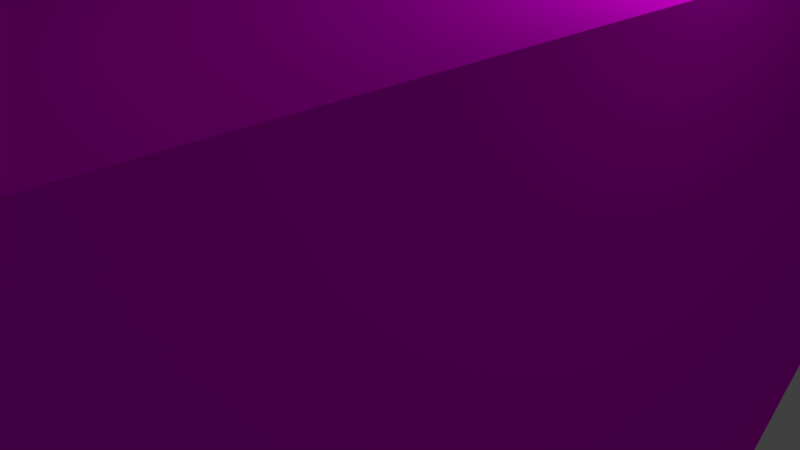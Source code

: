 # Source: TwoSidedULD.blend  (saved by Blender 2.79.0; exported with 4.5.12 LTS)
import bpy
from mathutils import Matrix  # noqa: F401  (used for matrix-valued properties, if any)

bpy.ops.wm.read_factory_settings(use_empty=True)
scene = bpy.context.scene
scene.name = 'Scene'

# ---- collections
col_collection_1 = bpy.data.collections.new('Collection 1'); scene.collection.children.link(col_collection_1)

# ---- images (referenced by path relative to the original .blend; pixels are not part of the script)
import os
ASSET_DIR = os.environ.get("B2B_ASSET_DIR", "")  # directory of the original .blend (textures are referenced by path, not embedded)
HERE = os.path.dirname(os.path.abspath(__file__))  # packed textures are extracted next to this script under _unpacked/

def load_image(name, relpath, width, height, colorspace="sRGB"):
    """Load a texture the original file referenced (path relative to the .blend, or extracted next to this script)."""
    p = next((c for c in (os.path.join(HERE, relpath), os.path.join(ASSET_DIR, relpath)) if relpath and os.path.exists(c)), "")
    if p:
        img = bpy.data.images.load(p, check_existing=True)
        img.name = name
    else:  # same state as the original file: an image datablock whose file is absent (Cycles renders it pink)
        img = bpy.data.images.new(name, width, height)
        img.source = "FILE"
        img.filepath = "//" + (relpath or name)
    img.colorspace_settings.name = colorspace
    return img
img_twosideduldcolour_png = load_image('TwoSidedUldColour.png', 'TwoSidedUldColour.png', 1024, 1024, 'sRGB')

# ---- materials (node trees are filled in below, after node groups)
mat_twosideduld_material = bpy.data.materials.new('TwoSidedULD material')
mat_twosideduld_material.alpha_threshold = 0.0
mat_twosideduld_material.roughness = 0.5
mat_twosideduld_material.line_color = (0.0, 0.0, 0.0, 1.0)

# ---- material node trees
mat_twosideduld_material.use_nodes = True; mat_twosideduld_material.node_tree.nodes.clear()
_N = mat_twosideduld_material.node_tree.nodes; _L = mat_twosideduld_material.node_tree.links
n0 = _N.new('ShaderNodeOutputMaterial'); n0.name = 'Material Output'; n0.location = (300, 300)
n1 = _N.new('ShaderNodeBsdfDiffuse'); n1.name = 'Diffuse BSDF'; n1.location = (10, 300)
n2 = _N.new('ShaderNodeTexImage'); n2.name = 'Image Texture'; n2.location = (-199, 325)
n2.width = 140
n2.image = img_twosideduldcolour_png
_L.new(n1.outputs[0], n0.inputs[0])
_L.new(n2.outputs[0], n1.inputs[0])
n0.is_active_output = True

# ---- world
world_world = bpy.data.worlds.new('World'); scene.world = world_world
world_world.color = (0.05088, 0.05088, 0.05088)
world_world.use_sun_shadow = False
world_world.sun_shadow_jitter_overblur = 0.0
world_world.cycles.sampling_method = 'MANUAL'

# ---- cameras
cam_camera = bpy.data.cameras.new('Camera')
cam_camera.clip_end = 100.0
cam_camera.lens = 35.0
cam_camera.sensor_width = 32.0
cam_camera.sensor_height = 18.0
cam_camera.ortho_scale = 7.314
cam_camera.dof.focus_distance = 0.0

# ---- lights
light_lamp = bpy.data.lights.new('Lamp', 'POINT')
light_lamp.transmission_factor = 0.0
light_lamp.cutoff_distance = 30.0
light_lamp.energy = 100.0
light_lamp.shadow_buffer_clip_start = 1.001
light_lamp.shadow_soft_size = 0.1
light_lamp.shadow_maximum_resolution = 0.006
light_lamp.use_absolute_resolution = True

# ---- meshes
me_cube = bpy.data.meshes.new('Cube')
me_cube.from_pydata([(1.0, 1.0, -1.0), (1.0, -1.0, -1.0), (-1.0, -1.0, -1.0), (-1.0, 1.0, -1.0), (1.0, 1.816, 1.0), (1.0, -1.746, 1.0), (-1.0, -1.746, 1.0), (-1.0, 1.816, 1.0), (0.9979, 1.79, -0.2361), (1.0, -1.712, -0.238), (-1.0, -1.712, -0.238), (-1.002, 1.79, -0.2361), (0.9979, 1.79, -0.2361), (0.9979, 1.79, -0.2361), (-1.002, 1.79, -0.2361), (-1.002, 1.79, -0.2361), (-1.0, -1.712, -0.238), (-1.0, -1.712, -0.238), (1.0, -1.712, -0.238), (1.0, -1.712, -0.238)], [], [(0, 1, 2, 3), (4, 7, 6, 5), (8, 12, 18, 9), (9, 18, 16, 10), (10, 16, 14, 11), (8, 13, 15, 11), (12, 8, 11, 14), (17, 10, 11, 15), (19, 9, 10, 17), (13, 8, 9, 19), (12, 4, 5, 18), (13, 0, 3, 15), (4, 12, 14, 7), (2, 17, 15, 3), (16, 6, 7, 14), (1, 19, 17, 2), (18, 5, 6, 16), (0, 13, 19, 1)])
_uv = me_cube.uv_layers.new(name='UVMap')
_uv.uv.foreach_set('vector', [0.4959, 0.5672, 0.4959, 0.8158, 0.2638, 0.8158, 0.2638, 0.5672, 0.01045, 0.01119, 0.2426, 0.01119, 0.2426, 0.4539, 0.01045, 0.4539, 0.9343, 0.01119, 0.9343, 0.01119, 0.9343, 0.4465, 0.9343, 0.4465, 0.9552, 0.2598, 0.9552, 0.2598, 0.9552, 0.01119, 0.9552, 0.01119, 0.2295, 0.4762, 0.2295, 0.4762, 0.2295, 0.9115, 0.2295, 0.9115, 0.9561, 0.7402, 0.9561, 0.7402, 0.9561, 0.9888, 0.9561, 0.9888, 0.9561, 0.7402, 0.9561, 0.7402, 0.9561, 0.9888, 0.9561, 0.9888, 0.2295, 0.4762, 0.2295, 0.4762, 0.2295, 0.9115, 0.2295, 0.9115, 0.9552, 0.2598, 0.9552, 0.2598, 0.9552, 0.01119, 0.9552, 0.01119, 0.9343, 0.01119, 0.9343, 0.01119, 0.9343, 0.4465, 0.9343, 0.4465, 0.6816, 0.4722, 0.8251, 0.469, 0.8251, 0.9117, 0.6814, 0.9075, 0.4957, 0.469, 0.4959, 0.5672, 0.2638, 0.5672, 0.2635, 0.469, 0.9896, 0.7179, 0.846, 0.7176, 0.846, 0.469, 0.9896, 0.4693, 0.01057, 0.5647, 0.09908, 0.4762, 0.09908, 0.9115, 0.01045, 0.8133, 0.5168, 0.4732, 0.6605, 0.469, 0.6605, 0.9117, 0.517, 0.9085, 0.9352, 0.9888, 0.846, 0.9888, 0.846, 0.7402, 0.9352, 0.7402, 0.7697, 0.01119, 0.9134, 0.01119, 0.9134, 0.2598, 0.7697, 0.2598, 0.12, 0.5745, 0.2086, 0.4762, 0.2086, 0.9115, 0.1201, 0.8231])
_ca = me_cube.color_attributes.new('Col', 'BYTE_COLOR', 'CORNER')
_ca.data.foreach_set('color', [1.0, 1.0, 1.0, 1.0, 1.0, 1.0, 1.0, 1.0, 1.0, 1.0, 1.0, 1.0, 1.0, 1.0, 1.0, 1.0, 1.0, 1.0, 1.0, 1.0, 1.0, 1.0, 1.0, 1.0, 1.0, 1.0, 1.0, 1.0, 1.0, 1.0, 1.0, 1.0, 1.0, 1.0, 1.0, 1.0, 1.0, 1.0, 1.0, 1.0, 1.0, 1.0, 1.0, 1.0, 1.0, 1.0, 1.0, 1.0, 1.0, 1.0, 1.0, 1.0, 1.0, 1.0, 1.0, 1.0, 1.0, 1.0, 1.0, 1.0, 1.0, 1.0, 1.0, 1.0, 1.0, 1.0, 1.0, 1.0, 1.0, 1.0, 1.0, 1.0, 1.0, 1.0, 1.0, 1.0, 1.0, 1.0, 1.0, 1.0, 1.0, 1.0, 1.0, 1.0, 1.0, 1.0, 1.0, 1.0, 1.0, 1.0, 1.0, 1.0, 1.0, 1.0, 1.0, 1.0, 1.0, 1.0, 1.0, 1.0, 1.0, 1.0, 1.0, 1.0, 1.0, 1.0, 1.0, 1.0, 1.0, 1.0, 1.0, 1.0, 1.0, 1.0, 1.0, 1.0, 1.0, 1.0, 1.0, 1.0, 1.0, 1.0, 1.0, 1.0, 1.0, 1.0, 1.0, 1.0, 1.0, 1.0, 1.0, 1.0, 1.0, 1.0, 1.0, 1.0, 1.0, 1.0, 1.0, 1.0, 1.0, 1.0, 1.0, 1.0, 1.0, 1.0, 1.0, 1.0, 1.0, 1.0, 1.0, 1.0, 1.0, 1.0, 1.0, 1.0, 1.0, 1.0, 1.0, 1.0, 1.0, 1.0, 1.0, 1.0, 1.0, 1.0, 1.0, 1.0, 1.0, 1.0, 1.0, 1.0, 1.0, 1.0, 1.0, 1.0, 1.0, 1.0, 1.0, 1.0, 1.0, 1.0, 1.0, 1.0, 1.0, 1.0, 1.0, 1.0, 1.0, 1.0, 1.0, 1.0, 1.0, 1.0, 1.0, 1.0, 1.0, 1.0, 1.0, 1.0, 1.0, 1.0, 1.0, 1.0, 1.0, 1.0, 1.0, 1.0, 1.0, 1.0, 1.0, 1.0, 1.0, 1.0, 1.0, 1.0, 1.0, 1.0, 1.0, 1.0, 1.0, 1.0, 1.0, 1.0, 1.0, 1.0, 1.0, 1.0, 1.0, 1.0, 1.0, 1.0, 1.0, 1.0, 1.0, 1.0, 1.0, 1.0, 1.0, 1.0, 1.0, 1.0, 1.0, 1.0, 1.0, 1.0, 1.0, 1.0, 1.0, 1.0, 1.0, 1.0, 1.0, 1.0, 1.0, 1.0, 1.0, 1.0, 1.0, 1.0, 1.0, 1.0, 1.0, 1.0, 1.0, 1.0, 1.0, 1.0, 1.0, 1.0, 1.0, 1.0, 1.0, 1.0, 1.0, 1.0, 1.0, 1.0, 1.0, 1.0, 1.0, 1.0, 1.0, 1.0, 1.0, 1.0, 1.0, 1.0])
me_cube.materials.append(mat_twosideduld_material)
me_cube.use_remesh_preserve_volume = False
me_cube.use_remesh_preserve_attributes = False
me_cube.use_mirror_vertex_groups = False
me_cube.update()

# ---- objects
ob_cube = bpy.data.objects.new('Cube', me_cube)
ob_lamp = bpy.data.objects.new('Lamp', light_lamp)
ob_camera = bpy.data.objects.new('Camera', cam_camera)

# ---- transforms, parenting, visibility, modifiers, constraints
ob_cube.location = (0.0, 0.0, 0.0)
ob_cube.scale = (3.75, 3.75, 3.75)
ob_cube.lock_rotations_4d = False
ob_cube.empty_display_type = 'ARROWS'
ob_cube.lineart.crease_threshold = 0.0
_vg = ob_cube.vertex_groups.new(name='Group')
ob_lamp.location = (4.076, 1.005, 5.904)
ob_lamp.rotation_euler = (0.6503, 0.05522, 1.866)
ob_lamp.lock_rotations_4d = False
ob_lamp.empty_display_type = 'ARROWS'
ob_lamp.color = (0.0, 0.0, 0.0, 0.0)
ob_lamp.lineart.crease_threshold = 0.0
ob_camera.location = (7.481, -6.508, 5.344)
ob_camera.rotation_euler = (1.109, 0.0, 0.8149)
ob_camera.lock_rotations_4d = False
ob_camera.empty_display_type = 'ARROWS'
ob_camera.color = (0.0, 0.0, 0.0, 0.0)
ob_camera.display_type = 'WIRE'
ob_camera.lineart.crease_threshold = 0.0

# ---- collection membership
col_collection_1.objects.link(ob_cube)
col_collection_1.objects.link(ob_lamp)
col_collection_1.objects.link(ob_camera)

# ---- scene / render settings (as saved in the file)
scene.camera = ob_camera
scene.frame_start = 1; scene.frame_end = 250; scene.frame_set(1)
scene.render.engine = 'CYCLES'
scene.render.resolution_percentage = 50
scene.render.dither_intensity = 0.0
scene.cycles.use_denoising = False
scene.cycles.samples = 128
scene.cycles.sampling_pattern = 'TABULATED_SOBOL'
scene.cycles.use_adaptive_sampling = False
scene.cycles.use_light_tree = False
scene.cycles.blur_glossy = 0.0
scene.cycles.sample_clamp_indirect = 0.0
scene.view_settings.view_transform = 'Standard'
bpy.context.view_layer.update()
